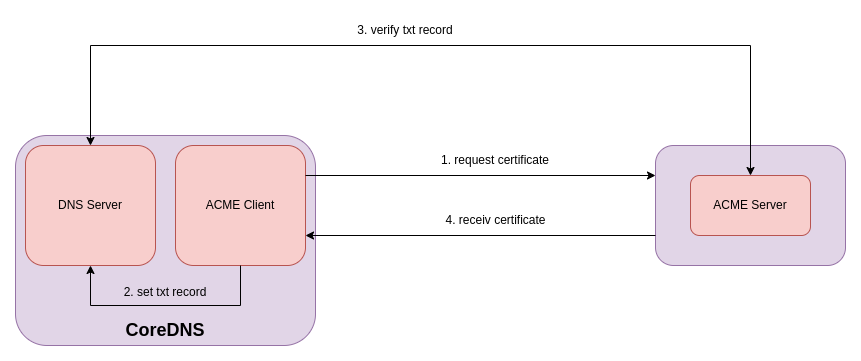

The diagram above was exported from draw.io. Its source (the exported page's mxGraphModel, read from the mxfile embedded in the PNG):
<mxGraphModel dx="2264" dy="865" grid="1" gridSize="10" guides="1" tooltips="1" connect="1" arrows="1" fold="1" page="1" pageScale="1" pageWidth="850" pageHeight="1100" math="0" shadow="0">
  <root>
    <mxCell id="0" />
    <mxCell id="1" parent="0" />
    <mxCell id="XWYqcn95qmSGp3E1U9zM-1" value="" style="rounded=1;whiteSpace=wrap;html=1;fillColor=#e1d5e7;strokeColor=#9673a6;" parent="1" vertex="1">
      <mxGeometry x="-240" y="210" width="300" height="210" as="geometry" />
    </mxCell>
    <mxCell id="XWYqcn95qmSGp3E1U9zM-11" value="&lt;span style=&quot;&quot;&gt;ACME Client&lt;/span&gt;" style="rounded=1;whiteSpace=wrap;html=1;fillColor=#f8cecc;strokeColor=#b85450;" parent="1" vertex="1">
      <mxGeometry x="-80" y="220" width="130" height="120" as="geometry" />
    </mxCell>
    <mxCell id="XWYqcn95qmSGp3E1U9zM-15" value="" style="group" parent="1" vertex="1" connectable="0">
      <mxGeometry x="400" y="220" width="190" height="120" as="geometry" />
    </mxCell>
    <mxCell id="XWYqcn95qmSGp3E1U9zM-2" value="" style="rounded=1;whiteSpace=wrap;html=1;fillColor=#e1d5e7;strokeColor=#9673a6;" parent="XWYqcn95qmSGp3E1U9zM-15" vertex="1">
      <mxGeometry width="190" height="120" as="geometry" />
    </mxCell>
    <mxCell id="XWYqcn95qmSGp3E1U9zM-12" value="ACME Server" style="rounded=1;whiteSpace=wrap;html=1;fillColor=#f8cecc;strokeColor=#b85450;" parent="XWYqcn95qmSGp3E1U9zM-15" vertex="1">
      <mxGeometry x="35" y="30" width="120" height="60" as="geometry" />
    </mxCell>
    <mxCell id="XWYqcn95qmSGp3E1U9zM-18" value="DNS Server" style="rounded=1;whiteSpace=wrap;html=1;fillColor=#f8cecc;strokeColor=#b85450;" parent="1" vertex="1">
      <mxGeometry x="-230" y="220" width="130" height="120" as="geometry" />
    </mxCell>
    <mxCell id="4745yEOievwXtupDdmLt-1" value="&lt;font style=&quot;font-size: 18px;&quot;&gt;&lt;b&gt;CoreDNS&lt;/b&gt;&lt;/font&gt;" style="text;html=1;strokeColor=none;fillColor=none;align=center;verticalAlign=middle;whiteSpace=wrap;rounded=0;" vertex="1" parent="1">
      <mxGeometry x="-120" y="390" width="60" height="30" as="geometry" />
    </mxCell>
    <mxCell id="4745yEOievwXtupDdmLt-3" value="" style="endArrow=classic;startArrow=classic;html=1;rounded=0;fontSize=18;" edge="1" parent="1" source="XWYqcn95qmSGp3E1U9zM-18" target="XWYqcn95qmSGp3E1U9zM-12">
      <mxGeometry width="50" height="50" relative="1" as="geometry">
        <mxPoint x="-230" y="200" as="sourcePoint" />
        <mxPoint x="-160" y="160" as="targetPoint" />
        <Array as="points">
          <mxPoint x="-165" y="120" />
          <mxPoint x="495" y="120" />
        </Array>
      </mxGeometry>
    </mxCell>
    <mxCell id="4745yEOievwXtupDdmLt-6" value="" style="endArrow=classic;html=1;rounded=0;fontSize=18;exitX=0.5;exitY=1;exitDx=0;exitDy=0;" edge="1" parent="1" source="XWYqcn95qmSGp3E1U9zM-11" target="XWYqcn95qmSGp3E1U9zM-18">
      <mxGeometry width="50" height="50" relative="1" as="geometry">
        <mxPoint x="-70" y="540" as="sourcePoint" />
        <mxPoint x="-20" y="490" as="targetPoint" />
        <Array as="points">
          <mxPoint x="-15" y="380" />
          <mxPoint x="-165" y="380" />
        </Array>
      </mxGeometry>
    </mxCell>
    <mxCell id="4745yEOievwXtupDdmLt-7" value="&lt;font style=&quot;font-size: 12px;&quot;&gt;2. set txt record&lt;/font&gt;" style="text;html=1;strokeColor=none;fillColor=none;align=center;verticalAlign=middle;whiteSpace=wrap;rounded=0;fontSize=18;" vertex="1" parent="1">
      <mxGeometry x="-135" y="350" width="90" height="30" as="geometry" />
    </mxCell>
    <mxCell id="4745yEOievwXtupDdmLt-8" value="1. request certificate" style="text;html=1;strokeColor=none;fillColor=none;align=center;verticalAlign=middle;whiteSpace=wrap;rounded=0;fontSize=12;" vertex="1" parent="1">
      <mxGeometry x="180" y="220" width="120" height="30" as="geometry" />
    </mxCell>
    <mxCell id="4745yEOievwXtupDdmLt-9" value="3. verify txt record" style="text;html=1;strokeColor=none;fillColor=none;align=center;verticalAlign=middle;whiteSpace=wrap;rounded=0;fontSize=12;" vertex="1" parent="1">
      <mxGeometry x="90" y="90" width="120" height="30" as="geometry" />
    </mxCell>
    <mxCell id="4745yEOievwXtupDdmLt-10" value="" style="endArrow=classic;html=1;rounded=0;fontSize=12;exitX=1;exitY=0.25;exitDx=0;exitDy=0;entryX=0;entryY=0.25;entryDx=0;entryDy=0;" edge="1" parent="1" source="XWYqcn95qmSGp3E1U9zM-11" target="XWYqcn95qmSGp3E1U9zM-2">
      <mxGeometry width="50" height="50" relative="1" as="geometry">
        <mxPoint x="150" y="300" as="sourcePoint" />
        <mxPoint x="200" y="250" as="targetPoint" />
      </mxGeometry>
    </mxCell>
    <mxCell id="4745yEOievwXtupDdmLt-11" value="" style="endArrow=classic;html=1;rounded=0;fontSize=12;entryX=1;entryY=0.75;entryDx=0;entryDy=0;exitX=0;exitY=0.75;exitDx=0;exitDy=0;" edge="1" parent="1" source="XWYqcn95qmSGp3E1U9zM-2" target="XWYqcn95qmSGp3E1U9zM-11">
      <mxGeometry width="50" height="50" relative="1" as="geometry">
        <mxPoint x="250" y="360" as="sourcePoint" />
        <mxPoint x="300" y="310" as="targetPoint" />
      </mxGeometry>
    </mxCell>
    <mxCell id="4745yEOievwXtupDdmLt-12" value="4. receiv certificate" style="text;html=1;strokeColor=none;fillColor=none;align=center;verticalAlign=middle;whiteSpace=wrap;rounded=0;fontSize=12;" vertex="1" parent="1">
      <mxGeometry x="187.5" y="280" width="105" height="30" as="geometry" />
    </mxCell>
  </root>
</mxGraphModel>